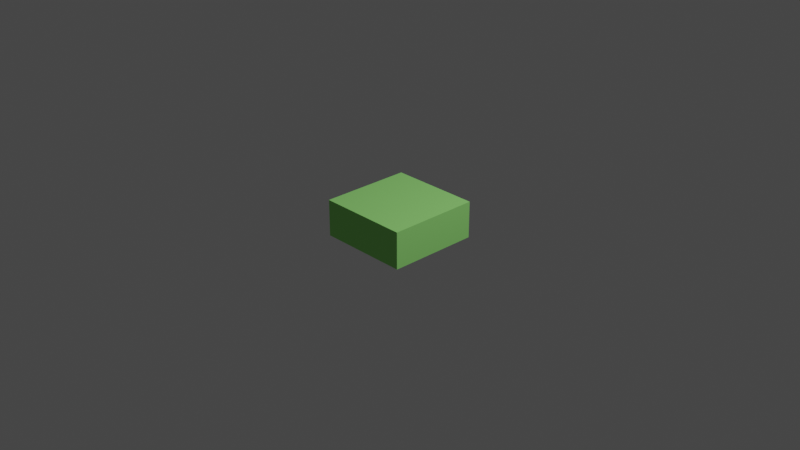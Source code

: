 # Source: grass_border_tile.blend  (saved by Blender 2.81.16; exported with 4.5.12 LTS)
import bpy
from mathutils import Matrix  # noqa: F401  (used for matrix-valued properties, if any)

bpy.ops.wm.read_factory_settings(use_empty=True)
scene = bpy.context.scene
scene.name = 'Scene'

# ---- collections
col_collection = bpy.data.collections.new('Collection'); scene.collection.children.link(col_collection)

# ---- materials (node trees are filled in below, after node groups)
mat_grassmaterial = bpy.data.materials.new('GrassMaterial')
mat_grassmaterial.alpha_threshold = 0.0
mat_grassmaterial.use_transparent_shadow = False
mat_grassmaterial.diffuse_color = (0.3151, 0.8, 0.2041, 1.0)
mat_grassmaterial.line_color = (0.0, 0.0, 0.0, 1.0)

# ---- material node trees

# ---- world
world_world = bpy.data.worlds.new('World'); scene.world = world_world
world_world.use_nodes = True; world_world.node_tree.nodes.clear()
_N = world_world.node_tree.nodes; _L = world_world.node_tree.links
n0 = _N.new('ShaderNodeOutputWorld'); n0.name = 'World Output'; n0.location = (300, 300)
n1 = _N.new('ShaderNodeBackground'); n1.name = 'Background'; n1.location = (10, 300)
n1.inputs[0].default_value = (0.05088, 0.05088, 0.05088, 1.0)
_L.new(n1.outputs[0], n0.inputs[0])
n0.is_active_output = True
world_world.color = (0.05088, 0.05088, 0.05088)
world_world.use_sun_shadow = False
world_world.sun_shadow_jitter_overblur = 0.0

# ---- cameras
cam_camera = bpy.data.cameras.new('Camera')
cam_camera.clip_end = 100.0
cam_camera.ortho_scale = 7.314

# ---- lights
light_light = bpy.data.lights.new('Light', 'POINT')
light_light.transmission_factor = 0.0
light_light.energy = 1000.0
light_light.shadow_soft_size = 0.1
light_light.shadow_maximum_resolution = 0.006
light_light.use_absolute_resolution = True

# ---- meshes
me_cube = bpy.data.meshes.new('Cube')
me_cube.from_pydata([(1.0, 1.0, 1.0), (1.0, 1.0, -1.0), (1.0, -1.0, 1.0), (1.0, -1.0, -1.0), (-1.0, 1.0, 1.0), (-1.0, 1.0, -1.0), (-1.0, -1.0, 1.0), (-1.0, -1.0, -1.0)], [], [(0, 4, 6, 2), (3, 2, 6, 7), (7, 6, 4, 5), (5, 1, 3, 7), (1, 0, 2, 3), (5, 4, 0, 1)])
_uv = me_cube.uv_layers.new(name='UVMap')
_uv.uv.foreach_set('vector', [0.625, 0.5, 0.875, 0.5, 0.875, 0.75, 0.625, 0.75, 0.375, 0.75, 0.625, 0.75, 0.625, 1.0, 0.375, 1.0, 0.375, 0.0, 0.625, 0.0, 0.625, 0.25, 0.375, 0.25, 0.125, 0.5, 0.375, 0.5, 0.375, 0.75, 0.125, 0.75, 0.375, 0.5, 0.625, 0.5, 0.625, 0.75, 0.375, 0.75, 0.375, 0.25, 0.625, 0.25, 0.625, 0.5, 0.375, 0.5])
me_cube.materials.append(mat_grassmaterial)
me_cube.use_remesh_preserve_volume = False
me_cube.use_remesh_preserve_attributes = False
me_cube.use_mirror_vertex_groups = False
me_cube.update()

# ---- objects
ob_cube = bpy.data.objects.new('Cube', me_cube)
ob_light = bpy.data.objects.new('Light', light_light)
ob_camera = bpy.data.objects.new('Camera', cam_camera)

# ---- transforms, parenting, visibility, modifiers, constraints
ob_cube.location = (0.0, 0.0, 0.0)
ob_cube.scale = (0.5, 0.5, 0.2)
ob_cube.lock_rotations_4d = False
ob_cube.empty_display_type = 'ARROWS'
ob_cube.lineart.crease_threshold = 0.0
ob_light.location = (4.076, 1.005, 5.904)
ob_light.rotation_euler = (0.6503, 0.05522, 1.866)
ob_light.lock_rotations_4d = False
ob_light.empty_display_type = 'ARROWS'
ob_light.color = (0.0, 0.0, 0.0, 0.0)
ob_light.lineart.crease_threshold = 0.0
ob_camera.location = (7.359, -6.926, 4.958)
ob_camera.rotation_euler = (1.109, 0.0, 0.8149)
ob_camera.lock_rotations_4d = False
ob_camera.empty_display_type = 'ARROWS'
ob_camera.color = (0.0, 0.0, 0.0, 0.0)
ob_camera.display_type = 'WIRE'
ob_camera.lineart.crease_threshold = 0.0

# ---- collection membership
col_collection.objects.link(ob_cube)
col_collection.objects.link(ob_light)
col_collection.objects.link(ob_camera)

# ---- scene / render settings (as saved in the file)
scene.camera = ob_camera
scene.frame_start = 1; scene.frame_end = 250; scene.frame_set(1)
scene.render.engine = 'BLENDER_EEVEE_NEXT'
scene.cycles.use_denoising = False
scene.cycles.samples = 128
scene.cycles.sampling_pattern = 'TABULATED_SOBOL'
scene.cycles.use_adaptive_sampling = False
scene.cycles.use_light_tree = False
scene.view_settings.view_transform = 'Filmic'
bpy.context.view_layer.update()
